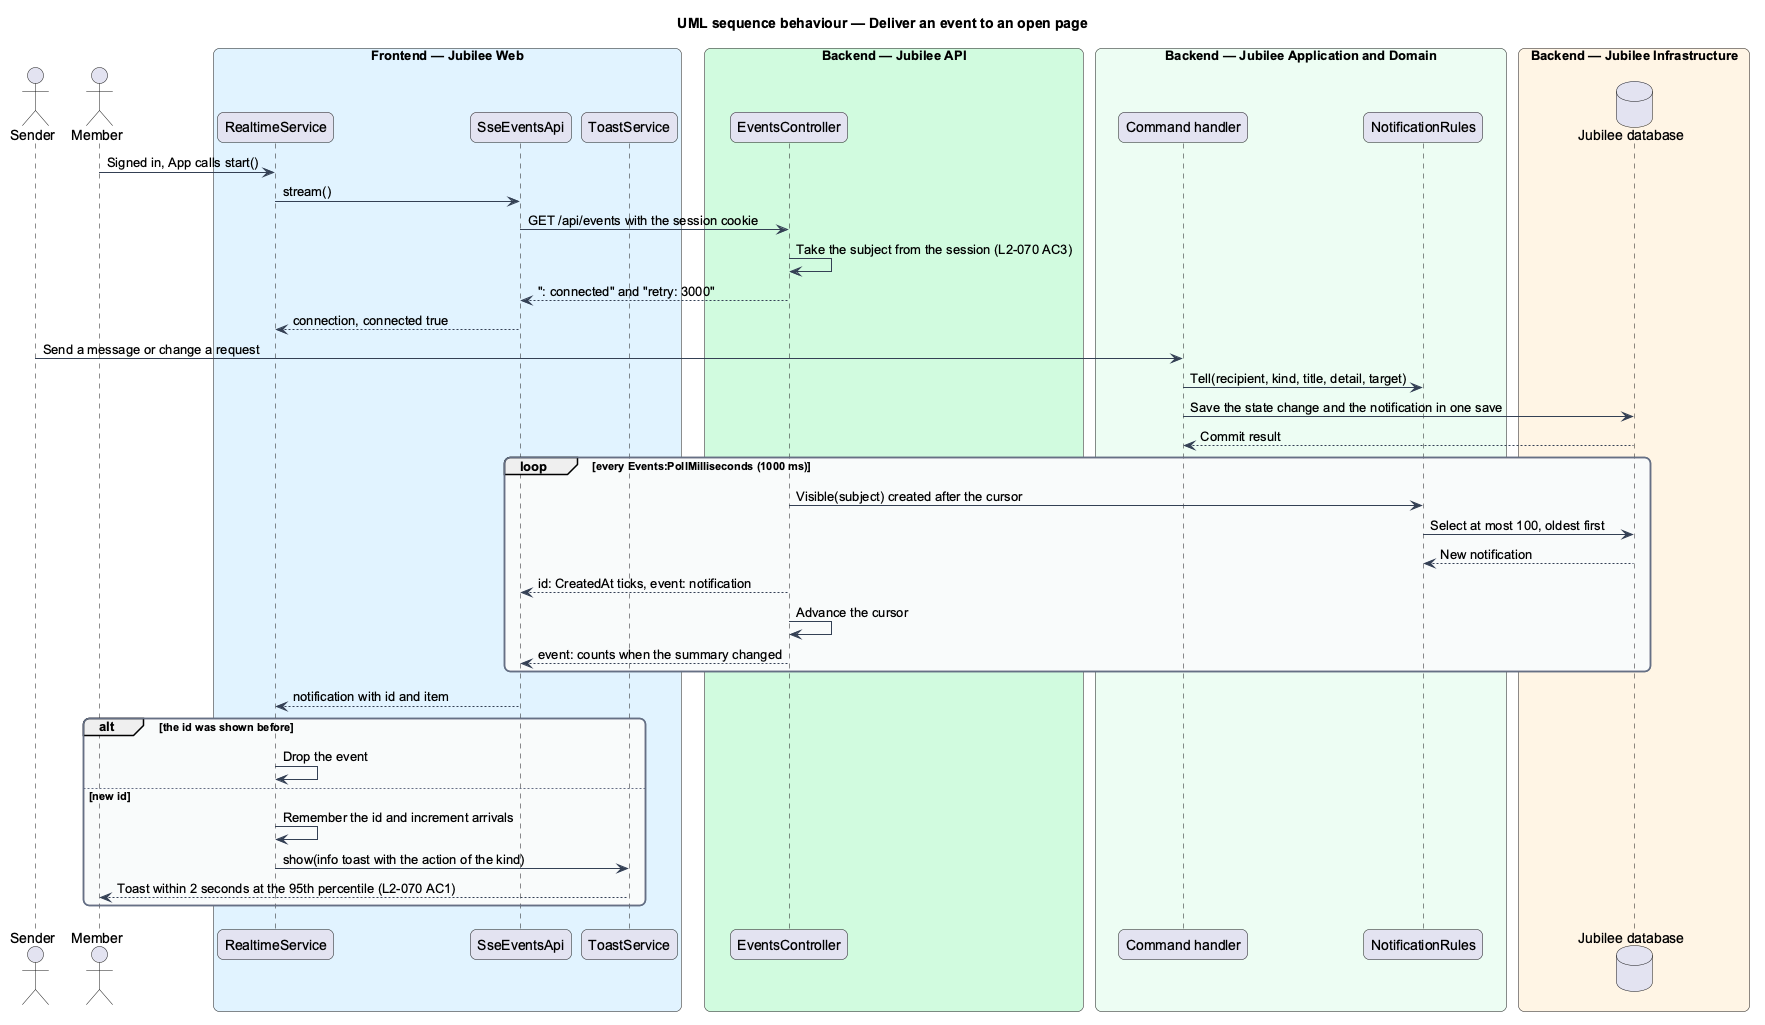

The diagram above was rendered by PlantUML. Its source (embedded in the PNG):
@startuml
title UML sequence behaviour — Deliver an event to an open page
skinparam backgroundColor #FFFFFF
skinparam shadowing false
skinparam roundcorner 12
skinparam defaultFontName Arial
skinparam ArrowColor #344054
skinparam rectangle {
  BorderColor #344054
  FontColor #101828
}
skinparam package {
  BorderColor #667085
  FontColor #101828
  BackgroundColor #F9FAFB
}
actor "Sender" as sender
actor "Member" as member
box "Frontend — Jubilee Web" #E0F2FE
  participant "RealtimeService" as rt
  participant "SseEventsApi" as sse
  participant "ToastService" as toasts
end box
box "Backend — Jubilee API" #D1FADF
  participant "EventsController" as events
end box
box "Backend — Jubilee Application and Domain" #ECFDF3
  participant "Command handler" as handler
  participant "NotificationRules" as rules
end box
box "Backend — Jubilee Infrastructure" #FFF4E5
  database "Jubilee database" as db
end box
member -> rt : Signed in, App calls start()
rt -> sse : stream()
sse -> events : GET /api/events with the session cookie
events -> events : Take the subject from the session (L2-070 AC3)
events --> sse : ": connected" and "retry: 3000"
sse --> rt : connection, connected true
sender -> handler : Send a message or change a request
handler -> rules : Tell(recipient, kind, title, detail, target)
handler -> db : Save the state change and the notification in one save
db --> handler : Commit result
loop every Events:PollMilliseconds (1000 ms)
  events -> rules : Visible(subject) created after the cursor
  rules -> db : Select at most 100, oldest first
  db --> rules : New notification
  events --> sse : id: CreatedAt ticks, event: notification
  events -> events : Advance the cursor
  events --> sse : event: counts when the summary changed
end
sse --> rt : notification with id and item
alt the id was shown before
  rt -> rt : Drop the event
else new id
  rt -> rt : Remember the id and increment arrivals
  rt -> toasts : show(info toast with the action of the kind)
  toasts --> member : Toast within 2 seconds at the 95th percentile (L2-070 AC1)
end
@enduml